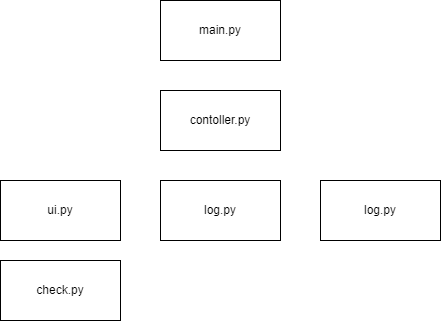

The diagram above was exported from draw.io. Its source (the exported page's mxGraphModel, read from the mxfile embedded in the PNG):
<mxGraphModel dx="832" dy="568" grid="1" gridSize="10" guides="1" tooltips="1" connect="1" arrows="1" fold="1" page="1" pageScale="1" pageWidth="827" pageHeight="1169" math="0" shadow="0">
  <root>
    <mxCell id="0" />
    <mxCell id="1" parent="0" />
    <mxCell id="2" value="main.py" style="rounded=0;whiteSpace=wrap;html=1;" vertex="1" parent="1">
      <mxGeometry x="320" y="40" width="120" height="60" as="geometry" />
    </mxCell>
    <mxCell id="3" value="contoller.py" style="rounded=0;whiteSpace=wrap;html=1;" vertex="1" parent="1">
      <mxGeometry x="320" y="130" width="120" height="60" as="geometry" />
    </mxCell>
    <mxCell id="4" value="ui.py" style="rounded=0;whiteSpace=wrap;html=1;" vertex="1" parent="1">
      <mxGeometry x="160" y="220" width="120" height="60" as="geometry" />
    </mxCell>
    <mxCell id="5" value="check.py" style="rounded=0;whiteSpace=wrap;html=1;" vertex="1" parent="1">
      <mxGeometry x="160" y="300" width="120" height="60" as="geometry" />
    </mxCell>
    <mxCell id="6" value="log.py" style="rounded=0;whiteSpace=wrap;html=1;" vertex="1" parent="1">
      <mxGeometry x="320" y="220" width="120" height="60" as="geometry" />
    </mxCell>
    <mxCell id="7" value="log.py" style="rounded=0;whiteSpace=wrap;html=1;" vertex="1" parent="1">
      <mxGeometry x="480" y="220" width="120" height="60" as="geometry" />
    </mxCell>
  </root>
</mxGraphModel>